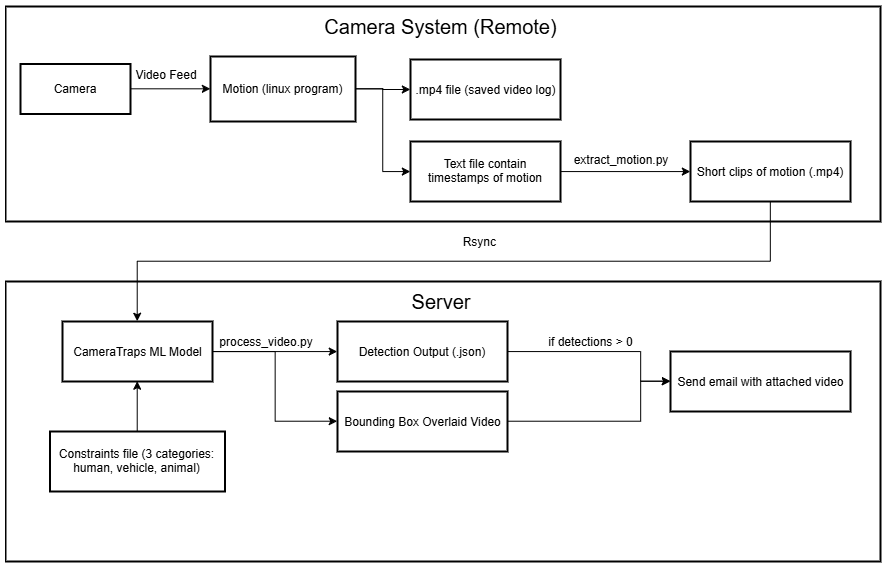

The diagram above was exported from draw.io. Its source (the exported page's mxGraphModel, read from the mxfile embedded in the PNG):
<mxGraphModel dx="1585" dy="872" grid="1" gridSize="10" guides="1" tooltips="1" connect="1" arrows="1" fold="1" page="1" pageScale="1" pageWidth="850" pageHeight="1100" math="0" shadow="0">
  <root>
    <mxCell id="0" />
    <mxCell id="1" parent="0" />
    <mxCell id="MS-78PIf4uvIz74xTVw--17" value="" style="rounded=0;whiteSpace=wrap;html=1;strokeColor=#000000;fontColor=#000000;" vertex="1" parent="1">
      <mxGeometry x="55" y="600" width="875" height="280" as="geometry" />
    </mxCell>
    <mxCell id="MS-78PIf4uvIz74xTVw--13" value="" style="rounded=0;whiteSpace=wrap;html=1;strokeColor=#000000;fontColor=#000000;" vertex="1" parent="1">
      <mxGeometry x="55" y="325" width="875" height="215" as="geometry" />
    </mxCell>
    <mxCell id="MS-78PIf4uvIz74xTVw--7" style="edgeStyle=orthogonalEdgeStyle;rounded=0;orthogonalLoop=1;jettySize=auto;html=1;exitX=1;exitY=0.5;exitDx=0;exitDy=0;entryX=0;entryY=0.5;entryDx=0;entryDy=0;endArrow=classic;endFill=1;strokeColor=#000000;fontColor=#000000;" edge="1" parent="1" source="MS-78PIf4uvIz74xTVw--1" target="MS-78PIf4uvIz74xTVw--2">
      <mxGeometry relative="1" as="geometry" />
    </mxCell>
    <mxCell id="MS-78PIf4uvIz74xTVw--1" value="Camera" style="rounded=0;whiteSpace=wrap;html=1;strokeColor=#000000;fontColor=#000000;" vertex="1" parent="1">
      <mxGeometry x="70" y="382.5" width="110" height="50" as="geometry" />
    </mxCell>
    <mxCell id="MS-78PIf4uvIz74xTVw--9" style="edgeStyle=orthogonalEdgeStyle;rounded=0;orthogonalLoop=1;jettySize=auto;html=1;exitX=1;exitY=0.5;exitDx=0;exitDy=0;entryX=0;entryY=0.5;entryDx=0;entryDy=0;endArrow=classic;endFill=1;strokeColor=#000000;fontColor=#000000;" edge="1" parent="1" source="MS-78PIf4uvIz74xTVw--2" target="MS-78PIf4uvIz74xTVw--4">
      <mxGeometry relative="1" as="geometry" />
    </mxCell>
    <mxCell id="MS-78PIf4uvIz74xTVw--10" style="edgeStyle=orthogonalEdgeStyle;rounded=0;orthogonalLoop=1;jettySize=auto;html=1;exitX=1;exitY=0.5;exitDx=0;exitDy=0;entryX=0;entryY=0.5;entryDx=0;entryDy=0;endArrow=classic;endFill=1;strokeColor=#000000;fontColor=#000000;" edge="1" parent="1" source="MS-78PIf4uvIz74xTVw--2" target="MS-78PIf4uvIz74xTVw--3">
      <mxGeometry relative="1" as="geometry" />
    </mxCell>
    <mxCell id="MS-78PIf4uvIz74xTVw--2" value="Motion (linux program)" style="rounded=0;whiteSpace=wrap;html=1;strokeColor=#000000;fontColor=#000000;" vertex="1" parent="1">
      <mxGeometry x="260" y="375" width="145" height="65" as="geometry" />
    </mxCell>
    <mxCell id="MS-78PIf4uvIz74xTVw--3" value=".mp4 file (saved video log)" style="rounded=0;whiteSpace=wrap;html=1;strokeColor=#000000;fontColor=#000000;" vertex="1" parent="1">
      <mxGeometry x="460" y="378" width="150" height="60" as="geometry" />
    </mxCell>
    <mxCell id="MS-78PIf4uvIz74xTVw--11" style="edgeStyle=orthogonalEdgeStyle;rounded=0;orthogonalLoop=1;jettySize=auto;html=1;exitX=1;exitY=0.5;exitDx=0;exitDy=0;entryX=0;entryY=0.5;entryDx=0;entryDy=0;endArrow=classic;endFill=1;strokeColor=#000000;fontColor=#000000;" edge="1" parent="1" source="MS-78PIf4uvIz74xTVw--4" target="MS-78PIf4uvIz74xTVw--6">
      <mxGeometry relative="1" as="geometry" />
    </mxCell>
    <mxCell id="MS-78PIf4uvIz74xTVw--4" value="Text file contain timestamps of motion" style="rounded=0;whiteSpace=wrap;html=1;strokeColor=#000000;fontColor=#000000;" vertex="1" parent="1">
      <mxGeometry x="460" y="460" width="150" height="60" as="geometry" />
    </mxCell>
    <mxCell id="MS-78PIf4uvIz74xTVw--38" style="edgeStyle=orthogonalEdgeStyle;rounded=0;orthogonalLoop=1;jettySize=auto;html=1;exitX=0.5;exitY=1;exitDx=0;exitDy=0;entryX=0.5;entryY=0;entryDx=0;entryDy=0;endArrow=classic;endFill=1;strokeColor=#000000;fontColor=#000000;" edge="1" parent="1" source="MS-78PIf4uvIz74xTVw--6" target="MS-78PIf4uvIz74xTVw--22">
      <mxGeometry relative="1" as="geometry" />
    </mxCell>
    <mxCell id="MS-78PIf4uvIz74xTVw--6" value="Short clips of motion (.mp4)" style="rounded=0;whiteSpace=wrap;html=1;strokeColor=#000000;fontColor=#000000;" vertex="1" parent="1">
      <mxGeometry x="740" y="460" width="160" height="60" as="geometry" />
    </mxCell>
    <mxCell id="MS-78PIf4uvIz74xTVw--12" value="extract_motion.py&lt;br&gt;" style="text;html=1;strokeColor=none;fillColor=none;align=center;verticalAlign=middle;whiteSpace=wrap;rounded=0;fontColor=#000000;" vertex="1" parent="1">
      <mxGeometry x="650" y="467.5" width="40" height="20" as="geometry" />
    </mxCell>
    <mxCell id="MS-78PIf4uvIz74xTVw--14" value="&lt;font style=&quot;font-size: 20px&quot;&gt;Camera System (Remote)&lt;/font&gt;" style="text;html=1;strokeColor=none;fillColor=none;align=center;verticalAlign=middle;whiteSpace=wrap;rounded=0;fontColor=#000000;" vertex="1" parent="1">
      <mxGeometry x="60" y="335" width="860" height="20" as="geometry" />
    </mxCell>
    <mxCell id="MS-78PIf4uvIz74xTVw--15" value="Video Feed" style="text;html=1;strokeColor=none;fillColor=none;align=center;verticalAlign=middle;whiteSpace=wrap;rounded=0;fontColor=#000000;" vertex="1" parent="1">
      <mxGeometry x="180" y="382.5" width="70" height="20" as="geometry" />
    </mxCell>
    <mxCell id="MS-78PIf4uvIz74xTVw--18" value="&lt;font style=&quot;font-size: 20px&quot;&gt;Server&lt;/font&gt;" style="text;html=1;strokeColor=none;fillColor=none;align=center;verticalAlign=middle;whiteSpace=wrap;rounded=0;fontColor=#000000;" vertex="1" parent="1">
      <mxGeometry x="60" y="610" width="860" height="20" as="geometry" />
    </mxCell>
    <mxCell id="MS-78PIf4uvIz74xTVw--21" value="Rsync&amp;nbsp;" style="text;html=1;strokeColor=none;fillColor=none;align=center;verticalAlign=middle;whiteSpace=wrap;rounded=0;fontColor=#000000;" vertex="1" parent="1">
      <mxGeometry x="510" y="550" width="40" height="20" as="geometry" />
    </mxCell>
    <mxCell id="MS-78PIf4uvIz74xTVw--30" style="edgeStyle=orthogonalEdgeStyle;rounded=0;orthogonalLoop=1;jettySize=auto;html=1;exitX=1;exitY=0.5;exitDx=0;exitDy=0;entryX=0;entryY=0.5;entryDx=0;entryDy=0;endArrow=classic;endFill=1;strokeColor=#000000;fontColor=#000000;" edge="1" parent="1" source="MS-78PIf4uvIz74xTVw--22" target="MS-78PIf4uvIz74xTVw--27">
      <mxGeometry relative="1" as="geometry" />
    </mxCell>
    <mxCell id="MS-78PIf4uvIz74xTVw--31" style="edgeStyle=orthogonalEdgeStyle;rounded=0;orthogonalLoop=1;jettySize=auto;html=1;exitX=1;exitY=0.5;exitDx=0;exitDy=0;entryX=0;entryY=0.5;entryDx=0;entryDy=0;endArrow=classic;endFill=1;strokeColor=#000000;fontColor=#000000;" edge="1" parent="1" source="MS-78PIf4uvIz74xTVw--22" target="MS-78PIf4uvIz74xTVw--29">
      <mxGeometry relative="1" as="geometry" />
    </mxCell>
    <mxCell id="MS-78PIf4uvIz74xTVw--22" value="CameraTraps ML Model" style="rounded=0;whiteSpace=wrap;html=1;strokeColor=#000000;fontColor=#000000;" vertex="1" parent="1">
      <mxGeometry x="112" y="640" width="150" height="60" as="geometry" />
    </mxCell>
    <mxCell id="MS-78PIf4uvIz74xTVw--32" style="edgeStyle=orthogonalEdgeStyle;rounded=0;orthogonalLoop=1;jettySize=auto;html=1;exitX=0.5;exitY=0;exitDx=0;exitDy=0;entryX=0.5;entryY=1;entryDx=0;entryDy=0;endArrow=classic;endFill=1;strokeColor=#000000;fontColor=#000000;" edge="1" parent="1" source="MS-78PIf4uvIz74xTVw--23" target="MS-78PIf4uvIz74xTVw--22">
      <mxGeometry relative="1" as="geometry" />
    </mxCell>
    <mxCell id="MS-78PIf4uvIz74xTVw--23" value="&lt;span&gt;Constraints file (3 categories: human, vehicle, animal)&lt;/span&gt;" style="rounded=0;whiteSpace=wrap;html=1;strokeColor=#000000;fontColor=#000000;" vertex="1" parent="1">
      <mxGeometry x="99.5" y="750" width="175" height="60" as="geometry" />
    </mxCell>
    <mxCell id="MS-78PIf4uvIz74xTVw--36" style="edgeStyle=orthogonalEdgeStyle;rounded=0;orthogonalLoop=1;jettySize=auto;html=1;exitX=1;exitY=0.5;exitDx=0;exitDy=0;endArrow=classic;endFill=1;entryX=0;entryY=0.5;entryDx=0;entryDy=0;strokeColor=#000000;fontColor=#000000;" edge="1" parent="1" source="MS-78PIf4uvIz74xTVw--27" target="MS-78PIf4uvIz74xTVw--34">
      <mxGeometry relative="1" as="geometry">
        <mxPoint x="632" y="700" as="targetPoint" />
        <Array as="points">
          <mxPoint x="690" y="670" />
          <mxPoint x="690" y="700" />
        </Array>
      </mxGeometry>
    </mxCell>
    <mxCell id="MS-78PIf4uvIz74xTVw--27" value="Detection Output (.json)" style="rounded=0;whiteSpace=wrap;html=1;strokeColor=#000000;fontColor=#000000;" vertex="1" parent="1">
      <mxGeometry x="387" y="640" width="170" height="60" as="geometry" />
    </mxCell>
    <mxCell id="MS-78PIf4uvIz74xTVw--35" style="edgeStyle=orthogonalEdgeStyle;rounded=0;orthogonalLoop=1;jettySize=auto;html=1;exitX=1;exitY=0.5;exitDx=0;exitDy=0;entryX=0;entryY=0.5;entryDx=0;entryDy=0;endArrow=classic;endFill=1;strokeColor=#000000;fontColor=#000000;" edge="1" parent="1" source="MS-78PIf4uvIz74xTVw--29" target="MS-78PIf4uvIz74xTVw--34">
      <mxGeometry relative="1" as="geometry">
        <Array as="points">
          <mxPoint x="690" y="740" />
          <mxPoint x="690" y="700" />
        </Array>
      </mxGeometry>
    </mxCell>
    <mxCell id="MS-78PIf4uvIz74xTVw--29" value="Bounding Box Overlaid Video" style="rounded=0;whiteSpace=wrap;html=1;strokeColor=#000000;fontColor=#000000;" vertex="1" parent="1">
      <mxGeometry x="387" y="710" width="170" height="60" as="geometry" />
    </mxCell>
    <mxCell id="MS-78PIf4uvIz74xTVw--33" value="process_video.py" style="text;html=1;strokeColor=none;fillColor=none;align=center;verticalAlign=middle;whiteSpace=wrap;rounded=0;fontColor=#000000;" vertex="1" parent="1">
      <mxGeometry x="295" y="650" width="40" height="20" as="geometry" />
    </mxCell>
    <mxCell id="MS-78PIf4uvIz74xTVw--34" value="Send email with attached video" style="rounded=0;whiteSpace=wrap;html=1;strokeColor=#000000;fontColor=#000000;" vertex="1" parent="1">
      <mxGeometry x="720" y="670" width="180" height="60" as="geometry" />
    </mxCell>
    <mxCell id="MS-78PIf4uvIz74xTVw--37" value="if detections &amp;gt; 0" style="text;html=1;strokeColor=none;fillColor=none;align=center;verticalAlign=middle;whiteSpace=wrap;rounded=0;fontColor=#000000;" vertex="1" parent="1">
      <mxGeometry x="590" y="650" width="100" height="20" as="geometry" />
    </mxCell>
  </root>
</mxGraphModel>